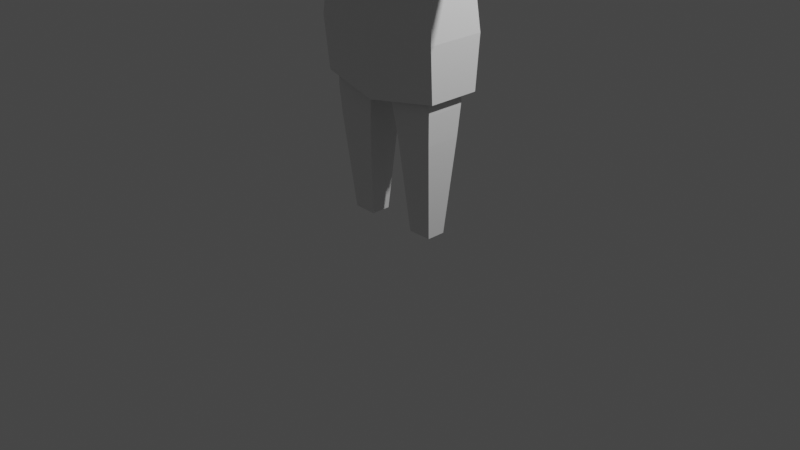 # Source: scientist_2.blend  (saved by Blender 2.80.75; exported with 4.5.12 LTS)
import bpy
from mathutils import Matrix  # noqa: F401  (used for matrix-valued properties, if any)

bpy.ops.wm.read_factory_settings(use_empty=True)
scene = bpy.context.scene
scene.name = 'Scene'

# ---- collections
col_collection = bpy.data.collections.new('Collection'); scene.collection.children.link(col_collection)

# ---- materials (node trees are filled in below, after node groups)
mat_material = bpy.data.materials.new('Material')
mat_material.alpha_threshold = 0.0
mat_material.use_transparent_shadow = False
mat_material.line_color = (0.0, 0.0, 0.0, 1.0)

# ---- material node trees
mat_material.use_nodes = True; mat_material.node_tree.nodes.clear()
_N = mat_material.node_tree.nodes; _L = mat_material.node_tree.links
n0 = _N.new('ShaderNodeOutputMaterial'); n0.name = 'Material Output'; n0.location = (300, 300)
n1 = _N.new('ShaderNodeBsdfPrincipled'); n1.name = 'Principled BSDF'; n1.location = (10, 300)
n1.distribution = 'GGX'
n1.subsurface_method = 'BURLEY'
n1.inputs[2].default_value = 0.4
n1.inputs[3].default_value = 1.45
n1.inputs[27].default_value = (0.0, 0.0, 0.0, 1.0)
n1.inputs[28].default_value = 1.0
_L.new(n1.outputs[0], n0.inputs[0])
n0.is_active_output = True

# ---- world
world_world = bpy.data.worlds.new('World'); scene.world = world_world
world_world.use_nodes = True; world_world.node_tree.nodes.clear()
_N = world_world.node_tree.nodes; _L = world_world.node_tree.links
n0 = _N.new('ShaderNodeOutputWorld'); n0.name = 'World Output'; n0.location = (300, 300)
n1 = _N.new('ShaderNodeBackground'); n1.name = 'Background'; n1.location = (10, 300)
n1.inputs[0].default_value = (0.05088, 0.05088, 0.05088, 1.0)
_L.new(n1.outputs[0], n0.inputs[0])
n0.is_active_output = True
world_world.color = (0.05088, 0.05088, 0.05088)
world_world.use_sun_shadow = False
world_world.sun_shadow_jitter_overblur = 0.0

# ---- cameras
cam_camera = bpy.data.cameras.new('Camera')
cam_camera.clip_end = 100.0
cam_camera.ortho_scale = 7.314

# ---- lights
light_light = bpy.data.lights.new('Light', 'POINT')
light_light.transmission_factor = 0.0
light_light.energy = 1000.0
light_light.shadow_soft_size = 0.1
light_light.shadow_maximum_resolution = 0.006
light_light.use_absolute_resolution = True

# ---- meshes
me_cube = bpy.data.meshes.new('Cube')
me_cube.from_pydata([(0.6445, 0.2518, 3.801), (0.6442, 0.2276, 2.233), (0.6445, -0.2518, 3.801), (0.6442, -0.1914, 2.233), (0.0, 0.3654, 2.217), (0.0, -0.2278, 3.885), (0.0, -0.2725, 2.093), (0.0, 0.2893, 3.885), (0.6442, 0.263, 2.99), (0.6442, -0.263, 2.99), (0.0, -0.3666, 3.331), (0.0, -0.3538, 2.99), (0.5267, 0.1004, 0.0), (0.5267, -0.1004, 0.0), (0.0, -0.4089, 1.796), (0.2739, -0.1057, 0.0), (0.2739, 0.1057, 0.0), (0.0, 0.4985, 1.854), (0.7243, -0.2924, 1.866), (0.7243, 0.3167, 1.866), (0.7172, 0.303, 2.222), (0.0, 0.4687, 2.213), (0.7172, -0.2918, 2.222), (0.0, -0.3999, 2.181), (0.6082, -0.1983, 1.022), (0.1948, -0.1969, 0.9984), (0.1948, 0.1774, 0.9984), (0.6082, 0.1787, 1.022), (0.16, 0.203, 1.298), (0.6442, 0.23, 1.867), (0.6442, -0.1914, 1.867), (0.04513, 0.3205, 1.953), (0.6275, -0.2189, 1.328), (0.6442, 0.2348, 2.05), (0.6442, -0.1914, 2.05), (0.02257, 0.3515, 2.093), (0.6275, 0.1993, 1.328), (0.1539, -0.2279, 1.297), (0.6179, -0.2086, 1.175), (0.1774, 0.1902, 1.148), (0.1743, -0.2124, 1.148), (0.6179, 0.189, 1.175), (0.6828, -0.2518, 3.331), (2.732, 0.0837, 3.384), (2.732, -0.0837, 3.384), (2.741, -0.0837, 3.54), (2.741, 0.0837, 3.54), (0.6828, 0.2518, 3.331), (0.6898, 0.2625, 2.599), (0.6898, -0.2625, 2.599), (0.0, 0.3954, 2.594), (0.0, -0.3515, 2.594), (1.6, -0.1586, 3.366), (1.6, 0.1586, 3.366), (1.617, 0.1586, 3.662), (1.617, -0.1586, 3.662), (1.456, -0.1635, 3.368), (1.456, 0.1635, 3.368), (1.474, 0.1635, 3.673), (1.474, -0.1635, 3.673), (1.771, -0.1533, 3.65), (1.754, -0.1533, 3.364), (1.754, 0.1533, 3.364), (1.771, 0.1533, 3.65), (0.3418, -0.1431, 3.836), (0.3035, 0.2153, 4.012), (0.4794, -0.1286, 4.638), (0.0, 0.03076, 3.857), (0.0, -0.3712, 4.566), (0.3035, -0.1374, 4.012), (0.3609, -0.1374, 4.455), (0.4353, 0.4778, 3.027), (0.5419, 0.2468, 3.896), (0.0, 0.5256, 2.746), (0.0, 0.5885, 4.804), (0.5467, -0.1286, 3.89), (0.0, -0.2645, 3.959), (0.4794, 0.2112, 4.802), (0.0, 0.2112, 5.025), (0.0, -0.3137, 4.861), (0.0, -0.2888, 4.514), (0.2675, 0.5885, 4.581), (0.0, 0.7116, 4.571), (0.2675, 0.5885, 4.581), (0.0, 0.7116, 4.571), (0.0, 0.3329, 3.969), (0.7086, 0.3011, 1.468), (0.7086, -0.2587, 1.468), (0.0, 0.482, 1.454), (0.0, -0.3724, 1.371), (0.6442, 0.2187, 2.413), (0.6442, -0.2006, 2.413), (0.0, 0.3541, 2.403), (0.0, -0.2857, 2.341), (0.0, 0.372, 2.971), (0.0, 0.3849, 3.312), (0.7309, -0.3065, 2.033), (0.7309, 0.3233, 2.033), (0.0, 0.5054, 2.022), (0.0, -0.4242, 1.974), (0.8568, -0.2311, 3.341), (0.8568, 0.2311, 3.341), (0.9162, 0.2311, 3.769), (0.9162, -0.2311, 3.769), (0.7698, -0.2414, 3.336), (0.7698, 0.2414, 3.336), (0.7804, 0.2414, 3.785), (0.7804, -0.2414, 3.785), (2.418, -0.1068, 3.577), (2.407, -0.1068, 3.377), (2.407, 0.1068, 3.377), (2.418, 0.1068, 3.577)], [], [(25, 26, 16, 15), (111, 108, 45, 46), (2, 5, 10), (48, 8, 9, 49), (27, 24, 13, 12), (16, 12, 13, 15), (24, 25, 15, 13), (26, 27, 12, 16), (87, 18, 14, 89), (88, 17, 19, 86), (86, 19, 18, 87), (97, 20, 22, 96), (98, 21, 20, 97), (96, 22, 23, 99), (39, 41, 27, 26), (38, 40, 25, 24), (41, 38, 24, 27), (40, 39, 26, 25), (6, 35, 31), (33, 34, 30, 29), (34, 6, 30), (35, 33, 29, 31), (4, 1, 33, 35), (3, 6, 34), (1, 3, 34, 33), (6, 4, 35), (6, 31, 28, 37), (29, 30, 32, 36), (37, 32, 6), (32, 30, 6), (37, 28, 39, 40), (36, 32, 38, 41), (32, 37, 40, 38), (28, 36, 41, 39), (36, 28, 31), (29, 36, 31), (108, 109, 44, 45), (109, 110, 43, 44), (110, 111, 46, 43), (43, 46, 45, 44), (8, 47, 42, 9), (42, 2, 10), (20, 48, 49, 22), (21, 50, 48, 20), (22, 49, 51, 23), (57, 58, 54, 53), (56, 57, 53, 52), (59, 56, 52, 55), (58, 59, 55, 54), (102, 103, 59, 58), (103, 100, 56, 59), (100, 101, 57, 56), (101, 102, 58, 57), (53, 54, 63, 62), (52, 53, 62, 61), (55, 52, 61, 60), (54, 55, 60, 63), (66, 70, 64), (68, 66, 79), (64, 69, 65, 72), (64, 70, 69), (66, 64, 75), (66, 75, 72, 77), (68, 70, 66), (77, 72, 71, 81), (78, 77, 81, 74), (79, 66, 77, 78), (75, 64, 72), (69, 67, 65), (76, 67, 69), (76, 69, 70), (80, 76, 70), (80, 70, 68), (81, 82, 74), (71, 73, 84, 83), (71, 83, 81), (81, 83, 84, 82), (65, 85, 72), (67, 85, 65), (73, 71, 72, 85), (0, 7, 5, 2), (9, 42, 10, 11), (91, 87, 89, 93), (92, 88, 86, 90), (90, 86, 87, 91), (1, 90, 91, 3), (4, 92, 90, 1), (3, 91, 93, 6), (9, 11, 51, 49), (47, 8, 94, 95), (7, 0, 95), (47, 95, 0), (94, 8, 48, 50), (18, 96, 99, 14), (17, 98, 97, 19), (19, 97, 96, 18), (105, 106, 102, 101), (104, 105, 101, 100), (107, 104, 100, 103), (106, 107, 103, 102), (0, 2, 107, 106), (2, 42, 104, 107), (42, 47, 105, 104), (47, 0, 106, 105), (62, 63, 111, 110), (61, 62, 110, 109), (60, 61, 109, 108), (63, 60, 108, 111)])
_uv = me_cube.uv_layers.new(name='UVMap')
_uv.uv.foreach_set('vector', [0.6885, 0.1976, 0.6397, 0.1962, 0.6532, 0.06535, 0.6807, 0.0662, 0.4759, 0.9077, 0.4705, 0.875, 0.5205, 0.87, 0.5249, 0.8957, 0.3184, 0.1173, 0.4111, 0.1028, 0.4128, 0.1852, 0.2384, 0.2944, 0.2365, 0.2353, 0.3166, 0.2362, 0.315, 0.2945, 0.7885, 0.1751, 0.7417, 0.1901, 0.7129, 0.05994, 0.7377, 0.05185, 0.6532, 0.06535, 0.6549, 0.03251, 0.681, 0.03332, 0.6807, 0.0662, 0.7417, 0.1901, 0.6885, 0.1976, 0.6807, 0.0662, 0.7129, 0.05994, 0.6397, 0.1962, 0.5868, 0.1863, 0.6212, 0.05773, 0.6532, 0.06535, 0.3157, 0.454, 0.3174, 0.3964, 0.4205, 0.4053, 0.4205, 0.4653, 0.1309, 0.4545, 0.1301, 0.3974, 0.2342, 0.3969, 0.2343, 0.4516, 0.2343, 0.4516, 0.2342, 0.3969, 0.3174, 0.3964, 0.3157, 0.454, 0.2343, 0.3742, 0.2355, 0.348, 0.3171, 0.3476, 0.3179, 0.3732, 0.1301, 0.3736, 0.1321, 0.3453, 0.2355, 0.348, 0.2343, 0.3742, 0.3179, 0.3732, 0.3171, 0.3476, 0.4192, 0.3494, 0.4205, 0.3799, 0.6374, 0.2158, 0.5808, 0.2053, 0.5868, 0.1863, 0.6397, 0.1962, 0.7466, 0.2094, 0.6898, 0.2172, 0.6885, 0.1976, 0.7417, 0.1901, 0.7959, 0.1937, 0.7466, 0.2094, 0.7417, 0.1901, 0.7885, 0.1751, 0.6898, 0.2172, 0.6374, 0.2158, 0.6397, 0.1962, 0.6885, 0.1976, 0.6993, 0.3406, 0.6171, 0.3428, 0.62, 0.3238, 0.8336, 0.3026, 0.7803, 0.3165, 0.7747, 0.2938, 0.827, 0.2798, 0.7803, 0.3165, 0.6993, 0.3406, 0.7747, 0.2938, 0.6171, 0.3428, 0.5396, 0.3121, 0.5466, 0.2893, 0.62, 0.3238, 0.6156, 0.3594, 0.532, 0.3353, 0.5396, 0.3121, 0.6171, 0.3428, 0.7859, 0.3396, 0.6993, 0.3406, 0.7803, 0.3165, 0.8387, 0.3259, 0.7859, 0.3396, 0.7803, 0.3165, 0.8336, 0.3026, 0.6993, 0.3406, 0.6156, 0.3594, 0.6171, 0.3428, 0.6993, 0.3406, 0.62, 0.3238, 0.6351, 0.2356, 0.6912, 0.2366, 0.827, 0.2798, 0.7747, 0.2938, 0.7515, 0.2286, 0.8033, 0.2126, 0.6912, 0.2366, 0.7515, 0.2286, 0.6993, 0.3406, 0.7515, 0.2286, 0.7747, 0.2938, 0.6993, 0.3406, 0.6912, 0.2366, 0.6351, 0.2356, 0.6374, 0.2158, 0.6898, 0.2172, 0.8033, 0.2126, 0.7515, 0.2286, 0.7466, 0.2094, 0.7959, 0.1937, 0.7515, 0.2286, 0.6912, 0.2366, 0.6898, 0.2172, 0.7466, 0.2094, 0.6351, 0.2356, 0.5747, 0.2242, 0.5808, 0.2053, 0.6374, 0.2158, 0.5747, 0.2242, 0.6351, 0.2356, 0.62, 0.3238, 0.5466, 0.2893, 0.5747, 0.2242, 0.62, 0.3238, 0.4705, 0.875, 0.469, 0.8441, 0.5193, 0.8456, 0.5205, 0.87, 0.469, 0.8441, 0.4723, 0.8112, 0.5219, 0.8195, 0.5193, 0.8456, 0.4723, 0.8112, 0.4796, 0.7811, 0.5278, 0.796, 0.5219, 0.8195, 0.5219, 0.8195, 0.5462, 0.8219, 0.5436, 0.848, 0.5193, 0.8456, 0.2365, 0.2353, 0.2401, 0.1852, 0.3129, 0.1851, 0.3166, 0.2362, 0.3129, 0.1851, 0.3184, 0.1173, 0.4128, 0.1852, 0.2355, 0.348, 0.2384, 0.2944, 0.315, 0.2945, 0.3171, 0.3476, 0.1321, 0.3453, 0.1369, 0.2896, 0.2384, 0.2944, 0.2355, 0.348, 0.3171, 0.3476, 0.315, 0.2945, 0.4152, 0.2897, 0.4192, 0.3494, 0.2207, 0.7561, 0.232, 0.7086, 0.2538, 0.7142, 0.2434, 0.7597, 0.2159, 0.8088, 0.2207, 0.7561, 0.2434, 0.7597, 0.2386, 0.8095, 0.2178, 0.8585, 0.2159, 0.8088, 0.2386, 0.8095, 0.2408, 0.8563, 0.2268, 0.9096, 0.2178, 0.8585, 0.2408, 0.8563, 0.2485, 0.9052, 0.1199, 0.9429, 0.1047, 0.8723, 0.2178, 0.8585, 0.2268, 0.9096, 0.1047, 0.8723, 0.09385, 0.8054, 0.2159, 0.8088, 0.2178, 0.8585, 0.09385, 0.8054, 0.1019, 0.7328, 0.2207, 0.7561, 0.2159, 0.8088, 0.1019, 0.7328, 0.1272, 0.6704, 0.232, 0.7086, 0.2207, 0.7561, 0.2434, 0.7597, 0.2538, 0.7142, 0.2774, 0.7201, 0.2673, 0.7634, 0.2386, 0.8095, 0.2434, 0.7597, 0.2673, 0.7634, 0.2626, 0.8102, 0.2408, 0.8563, 0.2386, 0.8095, 0.2626, 0.8102, 0.2649, 0.854, 0.2485, 0.9052, 0.2408, 0.8563, 0.2649, 0.854, 0.2721, 0.9008, 0.7426, 0.6574, 0.7337, 0.6843, 0.7567, 0.7394, 0.6634, 0.663, 0.7426, 0.6574, 0.6733, 0.6094, 0.7567, 0.7394, 0.7473, 0.7302, 0.7502, 0.782, 0.8085, 0.7664, 0.7567, 0.7394, 0.7337, 0.6843, 0.7473, 0.7302, 0.7426, 0.6574, 0.7567, 0.7394, 0.7677, 0.7318, 0.7426, 0.6574, 0.7677, 0.7318, 0.8085, 0.7664, 0.7826, 0.6342, 0.6634, 0.663, 0.7337, 0.6843, 0.7426, 0.6574, 0.7826, 0.6342, 0.8085, 0.7664, 0.8666, 0.8475, 0.8553, 0.6377, 0.7587, 0.5452, 0.7826, 0.6342, 0.8553, 0.6377, 0.8653, 0.5489, 0.6733, 0.6094, 0.7426, 0.6574, 0.7826, 0.6342, 0.7587, 0.5452, 0.7677, 0.7318, 0.7567, 0.7394, 0.8085, 0.7664, 0.9195, 0.1279, 0.9469, 0.07487, 0.8866, 0.0833, 0.9708, 0.1177, 0.9469, 0.07487, 0.9195, 0.1279, 0.9708, 0.1177, 0.9195, 0.1279, 0.9136, 0.1977, 0.9762, 0.2168, 0.9708, 0.1177, 0.9136, 0.1977, 0.6652, 0.6757, 0.7337, 0.6843, 0.6634, 0.663, 0.8553, 0.6377, 0.9261, 0.5889, 0.8653, 0.5489, 0.8666, 0.8475, 0.9271, 0.9377, 0.9271, 0.5905, 0.8582, 0.638, 0.8666, 0.8475, 0.8582, 0.638, 0.8553, 0.6377, 0.8553, 0.6377, 0.8582, 0.638, 0.9271, 0.5905, 0.9261, 0.5889, 0.7502, 0.782, 0.7162, 0.833, 0.8085, 0.7664, 0.9469, 0.07487, 0.9119, 0.0384, 0.8866, 0.0833, 0.9271, 0.9377, 0.8666, 0.8475, 0.8085, 0.7664, 0.7162, 0.833, 0.3098, 0.0452, 0.4023, 0.02869, 0.4111, 0.1028, 0.3184, 0.1173, 0.3166, 0.2362, 0.3129, 0.1851, 0.4128, 0.1852, 0.413, 0.2337, 0.2961, 0.5909, 0.3157, 0.454, 0.4205, 0.4653, 0.3879, 0.6005, 0.1431, 0.5913, 0.1309, 0.4545, 0.2343, 0.4516, 0.2373, 0.5867, 0.2373, 0.5867, 0.2343, 0.4516, 0.3157, 0.454, 0.2961, 0.5909, 0.8387, 0.3259, 0.8435, 0.3487, 0.7908, 0.3626, 0.7859, 0.3396, 0.6156, 0.3594, 0.608, 0.3827, 0.5246, 0.358, 0.532, 0.3353, 0.7859, 0.3396, 0.7908, 0.3626, 0.7062, 0.3719, 0.6993, 0.3406, 0.3166, 0.2362, 0.413, 0.2337, 0.4152, 0.2897, 0.315, 0.2945, 0.2401, 0.1852, 0.2365, 0.2353, 0.1398, 0.2359, 0.1401, 0.1877, 0.1422, 0.1042, 0.2348, 0.1177, 0.1401, 0.1877, 0.2401, 0.1852, 0.1401, 0.1877, 0.2348, 0.1177, 0.1398, 0.2359, 0.2365, 0.2353, 0.2384, 0.2944, 0.1369, 0.2896, 0.3174, 0.3964, 0.3179, 0.3732, 0.4205, 0.3799, 0.4205, 0.4053, 0.1301, 0.3974, 0.1301, 0.3736, 0.2343, 0.3742, 0.2342, 0.3969, 0.2342, 0.3969, 0.2343, 0.3742, 0.3179, 0.3732, 0.3174, 0.3964, 0.08846, 0.7299, 0.1076, 0.6628, 0.1272, 0.6704, 0.1019, 0.7328, 0.08003, 0.8052, 0.08846, 0.7299, 0.1019, 0.7328, 0.09385, 0.8054, 0.08363, 0.8753, 0.08003, 0.8052, 0.09385, 0.8054, 0.1047, 0.8723, 0.09942, 0.9489, 0.08363, 0.8753, 0.1047, 0.8723, 0.1199, 0.9429, 0.07894, 0.955, 0.06246, 0.8783, 0.08363, 0.8753, 0.09942, 0.9489, 0.06246, 0.8783, 0.06633, 0.805, 0.08003, 0.8052, 0.08363, 0.8753, 0.06633, 0.805, 0.07513, 0.727, 0.08846, 0.7299, 0.08003, 0.8052, 0.07513, 0.727, 0.08778, 0.6552, 0.1076, 0.6628, 0.08846, 0.7299, 0.2673, 0.7634, 0.2774, 0.7201, 0.3742, 0.7501, 0.3669, 0.7802, 0.2626, 0.8102, 0.2673, 0.7634, 0.3669, 0.7802, 0.3636, 0.8131, 0.2649, 0.854, 0.2626, 0.8102, 0.3636, 0.8131, 0.3651, 0.844, 0.2721, 0.9008, 0.2649, 0.854, 0.3651, 0.844, 0.3705, 0.8767])
me_cube.materials.append(mat_material)
me_cube.use_remesh_preserve_volume = False
me_cube.use_remesh_preserve_attributes = False
me_cube.use_mirror_vertex_groups = False
me_cube.update()
arm_armature = bpy.data.armatures.new('Armature')  # bones are not reproduced

# ---- objects
ob_scientist = bpy.data.objects.new('scientist', me_cube)
ob_light = bpy.data.objects.new('Light', light_light)
ob_camera = bpy.data.objects.new('Camera', cam_camera)
ob_armature = bpy.data.objects.new('Armature', arm_armature)

# ---- transforms, parenting, visibility, modifiers, constraints
ob_scientist.parent = ob_armature
ob_scientist.location = (0.0, 0.0, 0.0)
ob_scientist.lock_rotations_4d = False
ob_scientist.empty_display_type = 'ARROWS'
ob_scientist.lineart.crease_threshold = 0.0
_vg = ob_scientist.vertex_groups.new(name='root')
_vg = ob_scientist.vertex_groups.new(name='base')
for _i, _w in zip([1, 3, 4, 6, 8, 9, 11, 14, 17, 18, 19, 20, 21, 22, 23, 28, 29, 31, 33, 35, 48, 49, 50, 51, 86, 87, 88, 89, 90, 91, 92, 93, 94, 96, 97, 98, 99], [0.06234, 0.009696, 0.2705, 0.01793, 0.02221, 0.01698, 0.0003157, 0.6995, 0.7413, 0.3583, 0.3926, 0.2855, 0.4695, 0.2674, 0.4546, 0.03877, 0.04569, 0.624, 0.04138, 0.3455, 0.1132, 0.1039, 0.1321, 0.1016, 0.4289, 0.3564, 0.7985, 0.4273, 0.1133, 0.06657, 0.3069, 0.01989, 0.02137, 0.3238, 0.3498, 0.6513, 0.6473]): _vg.add([_i], _w, 'REPLACE')
_vg = ob_scientist.vertex_groups.new(name='hip')
for _i, _w in zip([1, 3, 4, 5, 6, 7, 8, 9, 10, 11, 14, 17, 18, 19, 20, 21, 22, 23, 29, 30, 31, 33, 34, 35, 37, 42, 47, 48, 49, 50, 51, 86, 87, 88, 89, 90, 91, 92, 93, 94, 95, 96, 97, 98, 99], [0.1193, 0.2144, 0.5613, 0.007884, 0.8777, 0.009737, 0.1778, 0.1869, 0.04298, 0.1675, 0.2286, 0.1658, 0.4055, 0.3568, 0.4411, 0.3588, 0.4714, 0.4072, 0.00294, 0.06033, 0.214, 0.06363, 0.1045, 0.5064, 0.0474, 0.01675, 0.01386, 0.5526, 0.5755, 0.6071, 0.6903, 0.2976, 0.3935, 0.1191, 0.4712, 0.217, 0.4622, 0.4278, 0.905, 0.1651, 0.04929, 0.4318, 0.393, 0.2305, 0.2632]): _vg.add([_i], _w, 'REPLACE')
_vg = ob_scientist.vertex_groups.new(name='torso')
for _i, _w in zip([0, 2, 5, 7, 8, 9, 10, 11, 14, 17, 18, 19, 20, 21, 22, 23, 42, 47, 48, 49, 50, 51, 64, 65, 66, 67, 69, 70, 71, 72, 73, 75, 76, 77, 80, 81, 85, 86, 87, 88, 89, 92, 94, 95, 96, 97, 98, 99, 100, 101, 104, 105], [0.05002, 0.04995, 0.4732, 0.4722, 0.4847, 0.4828, 0.8048, 0.7457, 0.02208, 0.0515, 0.09534, 0.0986, 0.1442, 0.1267, 0.1386, 0.09868, 0.122, 0.1226, 0.2036, 0.1961, 0.2247, 0.1786, 0.1707, 0.3023, 0.005849, 0.9691, 0.1609, 0.05351, 0.294, 0.2005, 0.3255, 0.1646, 0.1727, 0.004802, 0.009074, 0.01479, 0.4214, 0.06097, 0.0592, 0.0003034, 0.01621, 0.05034, 0.7355, 0.7885, 0.1144, 0.1186, 0.07763, 0.05548, 0.01098, 0.01124, 0.06771, 0.0672]): _vg.add([_i], _w, 'REPLACE')
_vg = ob_scientist.vertex_groups.new(name='head')
for _i, _w in zip([64, 65, 66, 67, 68, 69, 70, 71, 72, 73, 74, 75, 76, 77, 78, 79, 80, 81, 82, 83, 84, 85], [0.6124, 0.5969, 0.9664, 0.005154, 0.9716, 0.7186, 0.9168, 0.4705, 0.6788, 0.3719, 0.9755, 0.6677, 0.8012, 0.9699, 0.9913, 0.9866, 0.9616, 0.9505, 0.971, 0.9774, 0.9948, 0.4824]): _vg.add([_i], _w, 'REPLACE')
_vg = ob_scientist.vertex_groups.new(name='shoulder.L')
for _i, _w in zip([0, 2, 5, 7, 8, 9, 10, 11, 18, 19, 20, 22, 42, 47, 48, 49, 64, 65, 69, 70, 71, 72, 73, 75, 85, 94, 95, 96, 97, 100, 101, 102, 103, 104, 105, 106, 107], [0.8417, 0.8395, 0.4346, 0.4341, 0.2356, 0.2312, 0.119, 0.0488, 0.01836, 0.01915, 0.05428, 0.05292, 0.6643, 0.669, 0.0869, 0.08323, 0.1952, 0.05569, 0.1064, 0.0008915, 0.07086, 0.05465, 0.07118, 0.1354, 0.03278, 0.05092, 0.127, 0.03436, 0.03586, 0.2476, 0.252, 0.2124, 0.2094, 0.5247, 0.5315, 0.6561, 0.6512]): _vg.add([_i], _w, 'REPLACE')
_vg = ob_scientist.vertex_groups.new(name='arm.L')
for _i, _w in zip([0, 2, 5, 7, 8, 9, 42, 47, 52, 53, 54, 55, 56, 57, 58, 59, 60, 61, 62, 63, 100, 101, 102, 103, 104, 105, 106, 107], [0.1009, 0.1032, 0.0572, 0.05685, 0.0588, 0.05917, 0.1718, 0.1673, 0.4936, 0.4934, 0.2656, 0.2652, 0.8992, 0.8998, 0.8636, 0.8641, 0.04082, 0.07223, 0.07235, 0.04068, 0.7055, 0.7012, 0.7674, 0.7706, 0.3817, 0.3764, 0.3129, 0.3181]): _vg.add([_i], _w, 'REPLACE')
_vg = ob_scientist.vertex_groups.new(name='hand.L')
for _i, _w in zip([43, 44, 45, 46, 52, 53, 54, 55, 56, 57, 58, 59, 60, 61, 62, 63, 108, 109, 110, 111], [0.9999, 0.9999, 0.9999, 1.0, 0.5038, 0.5039, 0.7308, 0.7313, 0.08669, 0.08594, 0.1237, 0.1233, 0.954, 0.9274, 0.9272, 0.9541, 0.9991, 0.9986, 0.9986, 0.9992]): _vg.add([_i], _w, 'REPLACE')
_vg = ob_scientist.vertex_groups.new(name='shoulder.R')
for _i, _w in zip([65, 71, 72, 73, 75, 85], [0.0401, 0.1647, 0.066, 0.2314, 0.01461, 0.05486]): _vg.add([_i], _w, 'REPLACE')
_vg = ob_scientist.vertex_groups.new(name='arm.R')
_vg = ob_scientist.vertex_groups.new(name='hand.R')
_vg = ob_scientist.vertex_groups.new(name='thigh.L')
for _i, _w in zip([1, 3, 4, 6, 14, 17, 18, 19, 20, 22, 24, 25, 26, 27, 28, 29, 30, 31, 32, 33, 34, 35, 36, 37, 38, 39, 40, 41, 86, 87, 88, 89, 90, 91, 92, 93, 96, 97], [0.8081, 0.7488, 0.143, 0.08449, 0.001037, 0.008662, 0.09776, 0.1085, 0.06118, 0.05602, 0.1362, 0.1425, 0.1345, 0.1266, 0.8606, 0.9171, 0.9228, 0.1516, 0.9247, 0.8844, 0.877, 0.1332, 0.9204, 0.86, 0.7017, 0.6734, 0.6669, 0.7076, 0.1873, 0.1656, 0.05081, 0.05653, 0.6483, 0.4562, 0.2111, 0.05579, 0.07691, 0.08471]): _vg.add([_i], _w, 'REPLACE')
_vg = ob_scientist.vertex_groups.new(name='shin.L')
for _i, _w in zip([12, 13, 15, 16, 24, 25, 26, 27, 28, 32, 36, 37, 38, 39, 40, 41], [0.9982, 0.9979, 0.9971, 0.9971, 0.8631, 0.8535, 0.8616, 0.8725, 0.07927, 0.07387, 0.0711, 0.08496, 0.2967, 0.3055, 0.3129, 0.2886]): _vg.add([_i], _w, 'REPLACE')
_vg = ob_scientist.vertex_groups.new(name='thigh.R')
_vg = ob_scientist.vertex_groups.new(name='shin.R')
_m = ob_scientist.modifiers.new('Mirror', 'MIRROR')
_m.use_clip = True
_m = ob_scientist.modifiers.new('Armature', 'ARMATURE')
_m.object = ob_armature
ob_light.location = (4.076, 1.005, 5.904)
ob_light.rotation_euler = (0.6503, 0.05522, 1.866)
ob_light.lock_rotations_4d = False
ob_light.empty_display_type = 'ARROWS'
ob_light.color = (0.0, 0.0, 0.0, 0.0)
ob_light.lineart.crease_threshold = 0.0
ob_camera.location = (7.359, -6.926, 4.958)
ob_camera.rotation_euler = (1.109, 0.0, 0.8149)
ob_camera.lock_rotations_4d = False
ob_camera.empty_display_type = 'ARROWS'
ob_camera.color = (0.0, 0.0, 0.0, 0.0)
ob_camera.display_type = 'WIRE'
ob_camera.lineart.crease_threshold = 0.0
ob_armature.location = (0.0, 0.0, 0.0)
ob_armature.lineart.crease_threshold = 0.0

# ---- collection membership
col_collection.objects.link(ob_scientist)
col_collection.objects.link(ob_light)
col_collection.objects.link(ob_camera)
col_collection.objects.link(ob_armature)

# ---- scene / render settings (as saved in the file)
scene.camera = ob_camera
scene.frame_start = 1; scene.frame_end = 40; scene.frame_set(11)
scene.render.engine = 'BLENDER_EEVEE_NEXT'
scene.cycles.use_denoising = False
scene.cycles.samples = 128
scene.cycles.sampling_pattern = 'TABULATED_SOBOL'
scene.cycles.use_adaptive_sampling = False
scene.cycles.use_light_tree = False
scene.view_settings.view_transform = 'Filmic'
bpy.context.view_layer.update()
